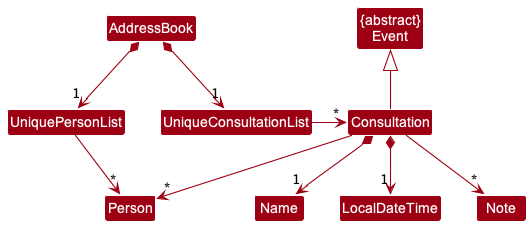

The diagram above was rendered by PlantUML. Its source (embedded in the PNG):
@startuml
!include style.puml
skinparam arrowThickness 1.1
skinparam arrowColor MODEL_COLOR
skinparam classBackgroundColor MODEL_COLOR

Class "{abstract}\nEvent" as Event

AddressBook *-> "1" UniquePersonList
AddressBook *--> "1" UniqueConsultationList

UniquePersonList -right-> "*" Person
UniqueConsultationList -right-> "*" Consultation

Consultation -up-|> Event

Consultation *--> "1" Name
Consultation *--> "1" LocalDateTime
Consultation --> "*" Note
Consultation --> "*" Person

@enduml